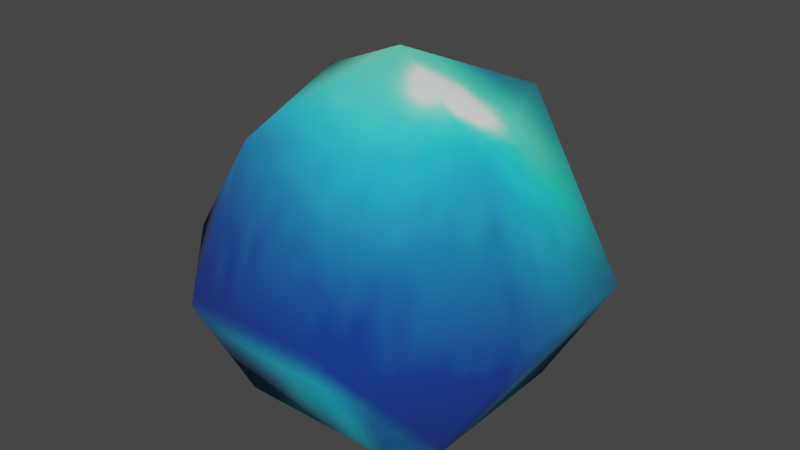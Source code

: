 # Source: billboard_fruit_cool.blend  (saved by Blender 3.4.6; exported with 4.5.12 LTS)
import bpy
from mathutils import Matrix  # noqa: F401  (used for matrix-valued properties, if any)

bpy.ops.wm.read_factory_settings(use_empty=True)
scene = bpy.context.scene
scene.name = 'Scene'

# ---- collections
col_collection = bpy.data.collections.new('Collection'); scene.collection.children.link(col_collection)

# ---- images (referenced by path relative to the original .blend; pixels are not part of the script)
import os
ASSET_DIR = os.environ.get("B2B_ASSET_DIR", "")  # directory of the original .blend (textures are referenced by path, not embedded)
HERE = os.path.dirname(os.path.abspath(__file__))  # packed textures are extracted next to this script under _unpacked/

def load_image(name, relpath, width, height, colorspace="sRGB"):
    """Load a texture the original file referenced (path relative to the .blend, or extracted next to this script)."""
    p = next((c for c in (os.path.join(HERE, relpath), os.path.join(ASSET_DIR, relpath)) if relpath and os.path.exists(c)), "")
    if p:
        img = bpy.data.images.load(p, check_existing=True)
        img.name = name
    else:  # same state as the original file: an image datablock whose file is absent (Cycles renders it pink)
        img = bpy.data.images.new(name, width, height)
        img.source = "FILE"
        img.filepath = "//" + (relpath or name)
    img.colorspace_settings.name = colorspace
    return img
img_image_0 = load_image('Image_0', '_unpacked/Image_0.cbc35359.png', 32, 32, 'sRGB')

# ---- materials (node trees are filled in below, after node groups)
mat_fruit_1_cool = bpy.data.materials.new('fruit_1_cool')
mat_fruit_1_cool.use_backface_culling = True
mat_fruit_1_cool.use_transparent_shadow = False

# ---- material node trees
mat_fruit_1_cool.use_nodes = True; mat_fruit_1_cool.node_tree.nodes.clear()
_N = mat_fruit_1_cool.node_tree.nodes; _L = mat_fruit_1_cool.node_tree.links
n0 = _N.new('ShaderNodeBsdfPrincipled'); n0.name = 'Principled BSDF'; n0.location = (10, 300)
n0.distribution = 'GGX'
n0.subsurface_method = 'RANDOM_WALK_SKIN'
n0.inputs[2].default_value = 1.0
n0.inputs[27].default_value = (0.0, 0.0, 0.0, 1.0)
n0.inputs[28].default_value = 1.0
n1 = _N.new('ShaderNodeOutputMaterial'); n1.name = 'Material Output'; n1.location = (320, 270)
n2 = _N.new('ShaderNodeTexImage'); n2.name = 'Image Texture'; n2.location = (-440, 210)
n2.label = 'BASE COLOR'
n2.image = img_image_0
_L.new(n0.outputs[0], n1.inputs[0])
_L.new(n2.outputs[0], n0.inputs[0])
_L.new(n2.outputs[1], n0.inputs[4])
n1.is_active_output = True

# ---- world
world_world = bpy.data.worlds.new('World'); scene.world = world_world
world_world.use_nodes = True; world_world.node_tree.nodes.clear()
_N = world_world.node_tree.nodes; _L = world_world.node_tree.links
n0 = _N.new('ShaderNodeOutputWorld'); n0.name = 'World Output'; n0.location = (300, 300)
n1 = _N.new('ShaderNodeBackground'); n1.name = 'Background'; n1.location = (10, 300)
n1.inputs[0].default_value = (0.05088, 0.05088, 0.05088, 1.0)
_L.new(n1.outputs[0], n0.inputs[0])
n0.is_active_output = True
world_world.color = (0.05088, 0.05088, 0.05088)
world_world.use_sun_shadow = False
world_world.sun_shadow_jitter_overblur = 0.0

# ---- meshes
me_rsrc_world_prop_generic_town_billboard_fruit_cool_01_mesh_0 = bpy.data.meshes.new('rsrc.world.prop.generic.town.billboard_fruit_cool_01-Mesh[0]')
me_rsrc_world_prop_generic_town_billboard_fruit_cool_01_mesh_0.from_pydata([(0.1201, 4.724e-08, 0.2899), (0.2899, 1.957e-08, 0.1201), (0.1569, 0.2219, 0.1569), (-0.1201, 4.724e-08, 0.2899), (0.1569, 0.2219, -0.1569), (-0.1569, 0.2219, 0.1569), (0.08492, -0.2219, 0.205), (-0.2899, 1.957e-08, 0.1201), (-0.2899, -1.957e-08, -0.1201), (-0.1569, 0.2219, -0.1569), (-0.205, -0.2219, 0.08492), (-0.1201, -4.724e-08, -0.2899), (0.1201, -4.724e-08, -0.2899), (-0.08492, -0.2219, -0.205), (0.0, -0.3138, 5.113e-08), (0.205, -0.2219, -0.08492), (0.2899, -1.957e-08, -0.1201)], [], [(0, 1, 2), (0, 2, 3), (1, 4, 2), (2, 5, 3), (0, 3, 6), (0, 6, 1), (3, 5, 7), (8, 7, 5), (8, 5, 9), (3, 7, 10), (8, 10, 7), (3, 10, 6), (11, 8, 9), (11, 9, 12), (9, 4, 12), (11, 12, 13), (11, 13, 8), (13, 10, 8), (13, 14, 10), (6, 10, 14), (13, 15, 14), (12, 15, 13), (6, 14, 15), (6, 15, 1), (12, 16, 15), (1, 15, 16), (12, 4, 16), (1, 16, 4)])
me_rsrc_world_prop_generic_town_billboard_fruit_cool_01_mesh_0.polygons.foreach_set('use_smooth', [True] * 28)
_uv = me_rsrc_world_prop_generic_town_billboard_fruit_cool_01_mesh_0.uv_layers.new(name='UVMap')
_uv.uv.foreach_set('vector', [0.7038, 0.992, 0.992, 0.7038, 1.08, 1.08, 0.7038, 0.992, 1.08, 1.08, 0.2962, 0.992, 0.992, 0.7038, 1.08, -0.08, 1.08, 1.08, 1.08, 1.08, -0.08, 1.08, 0.2962, 0.992, 0.7038, 0.992, 0.2962, 0.992, 0.6441, 0.8479, 0.7038, 0.992, 0.6441, 0.8479, 0.992, 0.7038, 0.2962, 0.992, -0.08, 1.08, 0.007982, 0.7038, 0.007982, 0.2962, 0.007982, 0.7038, -0.08, 1.08, 0.007982, 0.2962, -0.08, 1.08, -0.08, -0.08, 0.2962, 0.992, 0.007982, 0.7038, 0.1521, 0.6441, 0.007982, 0.2962, 0.1521, 0.6441, 0.007982, 0.7038, 0.2962, 0.992, 0.1521, 0.6441, 0.6441, 0.8479, 0.2962, 0.007982, 0.007982, 0.2962, -0.08, -0.08, 0.2962, 0.007982, -0.08, -0.08, 0.7038, 0.007982, -0.08, -0.08, 1.08, -0.08, 0.7038, 0.007982, 0.2962, 0.007982, 0.7038, 0.007982, 0.3559, 0.1521, 0.2962, 0.007982, 0.3559, 0.1521, 0.007982, 0.2962, 0.3559, 0.1521, 0.1521, 0.6441, 0.007982, 0.2962, 0.3559, 0.1521, 0.5, 0.5, 0.1521, 0.6441, 0.6441, 0.8479, 0.1521, 0.6441, 0.5, 0.5, 0.3559, 0.1521, 0.8479, 0.3559, 0.5, 0.5, 0.7038, 0.007982, 0.8479, 0.3559, 0.3559, 0.1521, 0.6441, 0.8479, 0.5, 0.5, 0.8479, 0.3559, 0.6441, 0.8479, 0.8479, 0.3559, 0.992, 0.7038, 0.7038, 0.007982, 0.992, 0.2962, 0.8479, 0.3559, 0.992, 0.7038, 0.8479, 0.3559, 0.992, 0.2962, 0.7038, 0.007982, 1.08, -0.08, 0.992, 0.2962, 0.992, 0.7038, 0.992, 0.2962, 1.08, -0.08])
me_rsrc_world_prop_generic_town_billboard_fruit_cool_01_mesh_0.materials.append(mat_fruit_1_cool)
me_rsrc_world_prop_generic_town_billboard_fruit_cool_01_mesh_0.update()
me_rsrc_world_prop_generic_town_billboard_fruit_cool_01_mesh_0.normals_split_custom_set([tuple(v) for v in zip(*[iter([0.3509, 0.03823, 0.9356, 0.9366, -0.003814, 0.3504, 0.5899, 0.5515, 0.5899, 0.3509, 0.03823, 0.9356, 0.5899, 0.5515, 0.5899, -0.3504, -0.003814, 0.9366, 0.9366, -0.003814, 0.3504, 0.5899, 0.5515, -0.5899, 0.5899, 0.5515, 0.5899, 0.5899, 0.5515, 0.5899, -0.5899, 0.5515, 0.5899, -0.3504, -0.003814, 0.9366, 0.3509, 0.03823, 0.9356, -0.3504, -0.003814, 0.9366, 0.2706, -0.7071, 0.6533, 0.3509, 0.03823, 0.9356, 0.2706, -0.7071, 0.6533, 0.9366, -0.003814, 0.3504, -0.3504, -0.003814, 0.9366, -0.5899, 0.5515, 0.5899, -0.9356, 0.03823, 0.3509, -0.9366, -0.003814, -0.3504, -0.9356, 0.03823, 0.3509, -0.5899, 0.5515, 0.5899, -0.9366, -0.003814, -0.3504, -0.5899, 0.5515, 0.5899, -0.5899, 0.5515, -0.5899, -0.3504, -0.003814, 0.9366, -0.9356, 0.03823, 0.3509, -0.6533, -0.7071, 0.2706, -0.9366, -0.003814, -0.3504, -0.6533, -0.7071, 0.2706, -0.9356, 0.03823, 0.3509, -0.3504, -0.003814, 0.9366, -0.6533, -0.7071, 0.2706, 0.2706, -0.7071, 0.6533, -0.3509, 0.03823, -0.9356, -0.9366, -0.003814, -0.3504, -0.5899, 0.5515, -0.5899, -0.3509, 0.03823, -0.9356, -0.5899, 0.5515, -0.5899, 0.3504, -0.003814, -0.9366, -0.5899, 0.5515, -0.5899, 0.5899, 0.5515, -0.5899, 0.3504, -0.003814, -0.9366, -0.3509, 0.03823, -0.9356, 0.3504, -0.003814, -0.9366, -0.2706, -0.7071, -0.6533, -0.3509, 0.03823, -0.9356, -0.2706, -0.7071, -0.6533, -0.9366, -0.003814, -0.3504, -0.2706, -0.7071, -0.6533, -0.6533, -0.7071, 0.2706, -0.9366, -0.003814, -0.3504, -0.2706, -0.7071, -0.6533, -6.064e-09, -1.0, 7.277e-08, -0.6533, -0.7071, 0.2706, 0.2706, -0.7071, 0.6533, -0.6533, -0.7071, 0.2706, -6.064e-09, -1.0, 7.277e-08, -0.2706, -0.7071, -0.6533, 0.6533, -0.7071, -0.2706, -6.064e-09, -1.0, 7.277e-08, 0.3504, -0.003814, -0.9366, 0.6533, -0.7071, -0.2706, -0.2706, -0.7071, -0.6533, 0.2706, -0.7071, 0.6533, -6.064e-09, -1.0, 7.277e-08, 0.6533, -0.7071, -0.2706, 0.2706, -0.7071, 0.6533, 0.6533, -0.7071, -0.2706, 0.9366, -0.003814, 0.3504, 0.3504, -0.003814, -0.9366, 0.9356, 0.03823, -0.3509, 0.6533, -0.7071, -0.2706, 0.9366, -0.003814, 0.3504, 0.6533, -0.7071, -0.2706, 0.9356, 0.03823, -0.3509, 0.3504, -0.003814, -0.9366, 0.5899, 0.5515, -0.5899, 0.9356, 0.03823, -0.3509, 0.9366, -0.003814, 0.3504, 0.9356, 0.03823, -0.3509, 0.5899, 0.5515, -0.5899])] * 3)])

# ---- objects
ob_town_billboard_fruit_cool_01_mesh_0 = bpy.data.objects.new('town.billboard_fruit_cool_01-Mesh[0]', me_rsrc_world_prop_generic_town_billboard_fruit_cool_01_mesh_0)

# ---- transforms, parenting, visibility, modifiers, constraints
ob_town_billboard_fruit_cool_01_mesh_0.location = (0.0, -0.04596, 0.0)
ob_town_billboard_fruit_cool_01_mesh_0.rotation_mode = 'QUATERNION'
ob_town_billboard_fruit_cool_01_mesh_0.rotation_quaternion = (0.7071, -0.7071, -1.57e-16, -9.358e-24)

# ---- collection membership
scene.collection.objects.link(ob_town_billboard_fruit_cool_01_mesh_0)

# ---- scene / render settings (as saved in the file)
scene.frame_start = 1; scene.frame_end = 250; scene.frame_set(1)
scene.render.engine = 'BLENDER_EEVEE_NEXT'
scene.cycles.sampling_pattern = 'TABULATED_SOBOL'
scene.cycles.use_light_tree = False
scene.view_settings.view_transform = 'Filmic'
bpy.context.view_layer.update()

# ---- added for rendering (the .blend has no active camera and no usable light): camera, sun
cam_auto = bpy.data.cameras.new('AutoCamera')
cam_auto.lens = 50.0
cam_auto.sensor_width = 36.0
cam_auto.clip_end = 1000.0
ob_auto_camera = bpy.data.objects.new('AutoCamera', cam_auto)
scene.collection.objects.link(ob_auto_camera)
ob_auto_camera.location = (0.906341, -1.13357, 0.771033)
ob_auto_camera.rotation_euler = (1.09748, -7.21219e-08, 0.694738)
scene.camera = ob_auto_camera
light_auto_sun = bpy.data.lights.new('AutoSun', 'SUN')
light_auto_sun.energy = 3.0
light_auto_sun.angle = 0.0523599
ob_auto_sun = bpy.data.objects.new('AutoSun', light_auto_sun)
scene.collection.objects.link(ob_auto_sun)
ob_auto_sun.rotation_euler = (0.872665, 0.174533, 0.523599)
bpy.context.view_layer.update()
